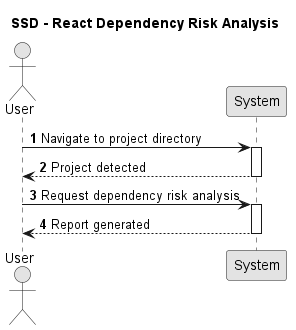

The diagram above was rendered by PlantUML. Its source (embedded in the PNG):
@startuml

title SSD - React Dependency Risk Analysis
skinparam monochrome true
skinparam shadowing false

autonumber

actor User
participant System

User -> System : Navigate to project directory
activate System
System --> User : Project detected
deactivate System

User -> System : Request dependency risk analysis
activate System

System --> User : Report generated
deactivate System


@enduml